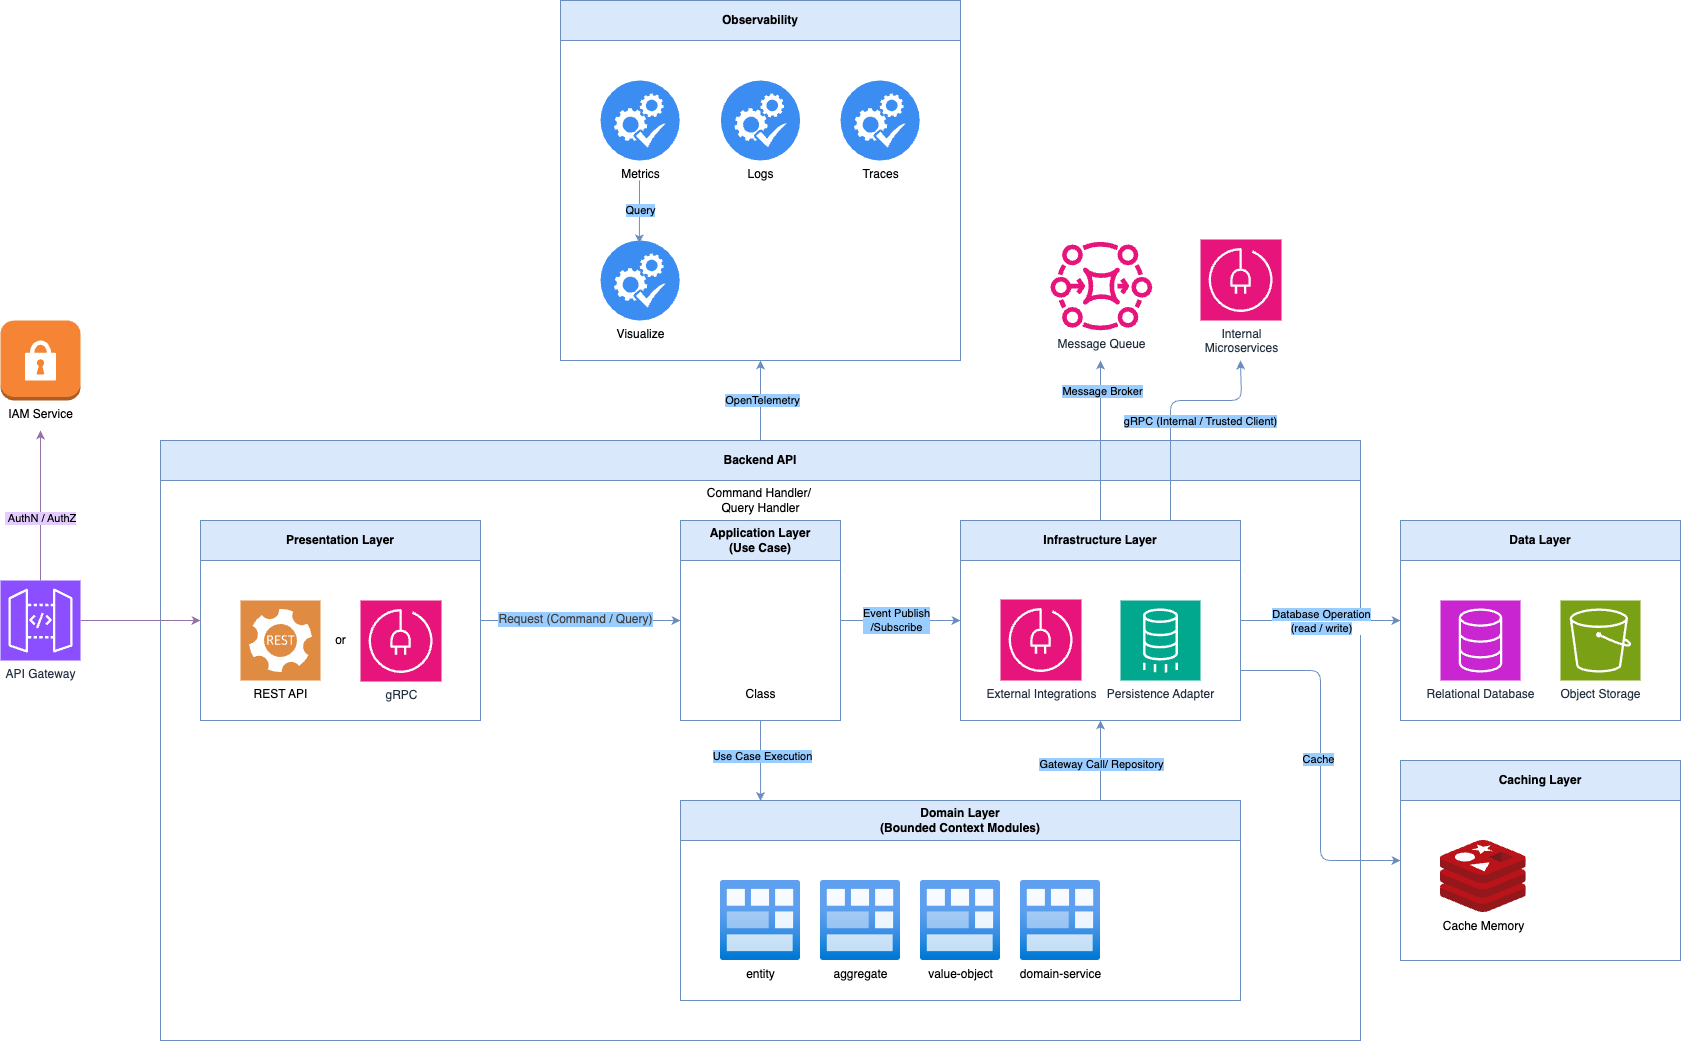

The diagram above was exported from draw.io. Its source (the exported page's mxGraphModel, read from the mxfile embedded in the PNG):
<mxGraphModel dx="1472" dy="1183" grid="1" gridSize="10" guides="1" tooltips="1" connect="1" arrows="1" fold="1" page="0" pageScale="1" pageWidth="850" pageHeight="1100" math="0" shadow="0">
  <root>
    <mxCell id="0" />
    <mxCell id="1" parent="0" />
    <mxCell id="97" style="edgeStyle=none;html=1;exitX=0.5;exitY=0;exitDx=0;exitDy=0;entryX=0.5;entryY=1;entryDx=0;entryDy=0;fillColor=#dae8fc;strokeColor=#6c8ebf;" parent="1" source="2" target="61" edge="1">
      <mxGeometry relative="1" as="geometry" />
    </mxCell>
    <mxCell id="98" value="OpenTelemetry" style="edgeLabel;html=1;align=center;verticalAlign=middle;resizable=0;points=[];labelBackgroundColor=#99CCFF;" parent="97" vertex="1" connectable="0">
      <mxGeometry x="0.0205" y="-1" relative="1" as="geometry">
        <mxPoint as="offset" />
      </mxGeometry>
    </mxCell>
    <mxCell id="2" value="Backend API" style="swimlane;whiteSpace=wrap;html=1;startSize=40;fillColor=#dae8fc;strokeColor=#6c8ebf;swimlaneFillColor=none;" parent="1" vertex="1">
      <mxGeometry x="-160" y="40" width="1200" height="600" as="geometry" />
    </mxCell>
    <mxCell id="7" style="edgeStyle=none;html=1;exitX=1;exitY=0.5;exitDx=0;exitDy=0;entryX=0;entryY=0.5;entryDx=0;entryDy=0;fillColor=#dae8fc;strokeColor=#6c8ebf;" parent="2" source="3" target="4" edge="1">
      <mxGeometry relative="1" as="geometry">
        <Array as="points" />
      </mxGeometry>
    </mxCell>
    <mxCell id="51" value="&lt;span style=&quot;color: rgb(63, 63, 63); font-size: 12px;&quot;&gt;Request (Command / Query)&lt;/span&gt;" style="edgeLabel;html=1;align=center;verticalAlign=middle;resizable=0;points=[];labelBackgroundColor=#99CCFF;" parent="7" vertex="1" connectable="0">
      <mxGeometry x="-0.0638" y="2" relative="1" as="geometry">
        <mxPoint as="offset" />
      </mxGeometry>
    </mxCell>
    <mxCell id="3" value="Presentation Layer" style="swimlane;whiteSpace=wrap;html=1;startSize=40;fillColor=#dae8fc;strokeColor=#6c8ebf;swimlaneFillColor=none;" parent="2" vertex="1">
      <mxGeometry x="40" y="80" width="280" height="200" as="geometry" />
    </mxCell>
    <mxCell id="15" value="REST API" style="sketch=0;pointerEvents=1;shadow=0;dashed=0;html=1;strokeColor=none;fillColor=#DF8C42;labelPosition=center;verticalLabelPosition=bottom;verticalAlign=top;align=center;outlineConnect=0;shape=mxgraph.veeam2.restful_api;" parent="3" vertex="1">
      <mxGeometry x="40" y="80" width="80" height="80" as="geometry" />
    </mxCell>
    <mxCell id="34" value="or" style="text;html=1;align=center;verticalAlign=middle;resizable=0;points=[];autosize=1;strokeColor=none;fillColor=none;" parent="3" vertex="1">
      <mxGeometry x="125" y="105" width="30" height="30" as="geometry" />
    </mxCell>
    <mxCell id="129" value="gRPC" style="sketch=0;points=[[0,0,0],[0.25,0,0],[0.5,0,0],[0.75,0,0],[1,0,0],[0,1,0],[0.25,1,0],[0.5,1,0],[0.75,1,0],[1,1,0],[0,0.25,0],[0,0.5,0],[0,0.75,0],[1,0.25,0],[1,0.5,0],[1,0.75,0]];points=[[0,0,0],[0.25,0,0],[0.5,0,0],[0.75,0,0],[1,0,0],[0,1,0],[0.25,1,0],[0.5,1,0],[0.75,1,0],[1,1,0],[0,0.25,0],[0,0.5,0],[0,0.75,0],[1,0.25,0],[1,0.5,0],[1,0.75,0]];outlineConnect=0;fontColor=#232F3E;fillColor=#E7157B;strokeColor=#ffffff;dashed=0;verticalLabelPosition=bottom;verticalAlign=top;align=center;html=1;fontSize=12;fontStyle=0;aspect=fixed;shape=mxgraph.aws4.resourceIcon;resIcon=mxgraph.aws4.service_management_connector;" vertex="1" parent="3">
      <mxGeometry x="160" y="80" width="81" height="81" as="geometry" />
    </mxCell>
    <mxCell id="8" style="edgeStyle=none;html=1;exitX=0.5;exitY=1;exitDx=0;exitDy=0;entryX=0.143;entryY=0.002;entryDx=0;entryDy=0;entryPerimeter=0;fillColor=#dae8fc;strokeColor=#6c8ebf;" parent="2" source="4" target="6" edge="1">
      <mxGeometry relative="1" as="geometry">
        <mxPoint x="360" y="359" as="targetPoint" />
      </mxGeometry>
    </mxCell>
    <mxCell id="47" value="Use Case Execution" style="edgeLabel;html=1;align=center;verticalAlign=middle;resizable=0;points=[];labelBackgroundColor=#99CCFF;" parent="8" vertex="1" connectable="0">
      <mxGeometry x="-0.1097" y="1" relative="1" as="geometry">
        <mxPoint as="offset" />
      </mxGeometry>
    </mxCell>
    <mxCell id="10" style="edgeStyle=none;html=1;exitX=1;exitY=0.5;exitDx=0;exitDy=0;entryX=0;entryY=0.5;entryDx=0;entryDy=0;fillColor=#dae8fc;strokeColor=#6c8ebf;" parent="2" source="4" target="5" edge="1">
      <mxGeometry relative="1" as="geometry" />
    </mxCell>
    <mxCell id="46" value="Event Publish&lt;br&gt;/Subscribe" style="edgeLabel;html=1;align=center;verticalAlign=middle;resizable=0;points=[];labelBackgroundColor=#99CCFF;" parent="10" vertex="1" connectable="0">
      <mxGeometry x="-0.085" y="1" relative="1" as="geometry">
        <mxPoint as="offset" />
      </mxGeometry>
    </mxCell>
    <mxCell id="4" value="Application Layer&lt;br&gt;(Use Case)" style="swimlane;whiteSpace=wrap;html=1;startSize=40;fillColor=#dae8fc;strokeColor=#6c8ebf;swimlaneFillColor=none;" parent="2" vertex="1">
      <mxGeometry x="520" y="80" width="160" height="200" as="geometry" />
    </mxCell>
    <mxCell id="44" value="" style="group" parent="4" vertex="1" connectable="0">
      <mxGeometry x="40" y="79" width="80" height="110" as="geometry" />
    </mxCell>
    <mxCell id="42" value="" style="shape=image;verticalLabelPosition=bottom;labelBackgroundColor=default;verticalAlign=top;aspect=fixed;imageAspect=0;image=https://img.icons8.com/color/1200/source-code.jpg;" parent="44" vertex="1">
      <mxGeometry width="80" height="80" as="geometry" />
    </mxCell>
    <mxCell id="43" value="Class" style="text;html=1;align=center;verticalAlign=middle;resizable=0;points=[];autosize=1;strokeColor=none;fillColor=none;" parent="44" vertex="1">
      <mxGeometry x="15" y="80" width="50" height="30" as="geometry" />
    </mxCell>
    <mxCell id="107" style="edgeStyle=none;html=1;exitX=0.5;exitY=0;exitDx=0;exitDy=0;fillColor=#dae8fc;strokeColor=#6c8ebf;" parent="2" source="5" edge="1">
      <mxGeometry relative="1" as="geometry">
        <mxPoint x="940" y="-80" as="targetPoint" />
      </mxGeometry>
    </mxCell>
    <mxCell id="108" value="Message Broker" style="edgeLabel;html=1;align=center;verticalAlign=middle;resizable=0;points=[];labelBackgroundColor=#99CCFF;" parent="107" vertex="1" connectable="0">
      <mxGeometry x="0.3" y="-2" relative="1" as="geometry">
        <mxPoint x="-1" y="-26" as="offset" />
      </mxGeometry>
    </mxCell>
    <mxCell id="124" style="edgeStyle=orthogonalEdgeStyle;html=1;exitX=0.75;exitY=0;exitDx=0;exitDy=0;fillColor=#dae8fc;strokeColor=#6c8ebf;" parent="2" source="5" edge="1">
      <mxGeometry relative="1" as="geometry">
        <mxPoint x="1080" y="-80" as="targetPoint" />
        <Array as="points">
          <mxPoint x="1010" y="-40" />
          <mxPoint x="1081" y="-40" />
          <mxPoint x="1081" y="-80" />
        </Array>
      </mxGeometry>
    </mxCell>
    <mxCell id="127" value="gRPC (Internal / Trusted Client)" style="edgeLabel;html=1;align=center;verticalAlign=middle;resizable=0;points=[];labelBackgroundColor=#99CCFF;" parent="124" vertex="1" connectable="0">
      <mxGeometry x="0.3547" y="-1" relative="1" as="geometry">
        <mxPoint x="-7" y="19" as="offset" />
      </mxGeometry>
    </mxCell>
    <mxCell id="5" value="Infrastructure Layer" style="swimlane;whiteSpace=wrap;html=1;startSize=40;fillColor=#dae8fc;strokeColor=#6c8ebf;swimlaneFillColor=none;" parent="2" vertex="1">
      <mxGeometry x="800" y="80" width="280" height="200" as="geometry" />
    </mxCell>
    <mxCell id="27" value="External Integrations" style="sketch=0;points=[[0,0,0],[0.25,0,0],[0.5,0,0],[0.75,0,0],[1,0,0],[0,1,0],[0.25,1,0],[0.5,1,0],[0.75,1,0],[1,1,0],[0,0.25,0],[0,0.5,0],[0,0.75,0],[1,0.25,0],[1,0.5,0],[1,0.75,0]];points=[[0,0,0],[0.25,0,0],[0.5,0,0],[0.75,0,0],[1,0,0],[0,1,0],[0.25,1,0],[0.5,1,0],[0.75,1,0],[1,1,0],[0,0.25,0],[0,0.5,0],[0,0.75,0],[1,0.25,0],[1,0.5,0],[1,0.75,0]];outlineConnect=0;fontColor=#232F3E;fillColor=#E7157B;strokeColor=#ffffff;dashed=0;verticalLabelPosition=bottom;verticalAlign=top;align=center;html=1;fontSize=12;fontStyle=0;aspect=fixed;shape=mxgraph.aws4.resourceIcon;resIcon=mxgraph.aws4.service_management_connector;" parent="5" vertex="1">
      <mxGeometry x="40" y="79" width="81" height="81" as="geometry" />
    </mxCell>
    <mxCell id="28" value="Persistence Adapter" style="sketch=0;points=[[0,0,0],[0.25,0,0],[0.5,0,0],[0.75,0,0],[1,0,0],[0,1,0],[0.25,1,0],[0.5,1,0],[0.75,1,0],[1,1,0],[0,0.25,0],[0,0.5,0],[0,0.75,0],[1,0.25,0],[1,0.5,0],[1,0.75,0]];outlineConnect=0;fontColor=#232F3E;fillColor=#01A88D;strokeColor=#ffffff;dashed=0;verticalLabelPosition=bottom;verticalAlign=top;align=center;html=1;fontSize=12;fontStyle=0;aspect=fixed;shape=mxgraph.aws4.resourceIcon;resIcon=mxgraph.aws4.database_migration_service;" parent="5" vertex="1">
      <mxGeometry x="160" y="80" width="80" height="80" as="geometry" />
    </mxCell>
    <mxCell id="21" style="edgeStyle=none;html=1;exitX=0.75;exitY=0;exitDx=0;exitDy=0;fillColor=#dae8fc;strokeColor=#6c8ebf;entryX=0.5;entryY=1;entryDx=0;entryDy=0;" parent="2" source="6" target="5" edge="1">
      <mxGeometry relative="1" as="geometry">
        <mxPoint x="790" y="280" as="targetPoint" />
      </mxGeometry>
    </mxCell>
    <mxCell id="48" value="Gateway&amp;nbsp;&lt;span style=&quot;color: rgb(0, 0, 0);&quot;&gt;Call&lt;/span&gt;/ Repository" style="edgeLabel;html=1;align=center;verticalAlign=middle;resizable=0;points=[];labelBackgroundColor=#99CCFF;" parent="21" vertex="1" connectable="0">
      <mxGeometry x="-0.0647" relative="1" as="geometry">
        <mxPoint as="offset" />
      </mxGeometry>
    </mxCell>
    <mxCell id="6" value="Domain Layer&lt;br&gt;(&lt;font style=&quot;color: rgb(0, 0, 0);&quot;&gt;Bounded Context Modules&lt;/font&gt;)" style="swimlane;whiteSpace=wrap;html=1;startSize=40;swimlaneFillColor=none;fillColor=#dae8fc;strokeColor=#6c8ebf;" parent="2" vertex="1">
      <mxGeometry x="520" y="360" width="560" height="200" as="geometry" />
    </mxCell>
    <mxCell id="22" value="entity" style="image;aspect=fixed;html=1;points=[];align=center;fontSize=12;image=img/lib/azure2/general/Module.svg;" parent="6" vertex="1">
      <mxGeometry x="40" y="80" width="80" height="80" as="geometry" />
    </mxCell>
    <mxCell id="23" value="aggregate" style="image;aspect=fixed;html=1;points=[];align=center;fontSize=12;image=img/lib/azure2/general/Module.svg;" parent="6" vertex="1">
      <mxGeometry x="140" y="80" width="80" height="80" as="geometry" />
    </mxCell>
    <mxCell id="24" value="value-object" style="image;aspect=fixed;html=1;points=[];align=center;fontSize=12;image=img/lib/azure2/general/Module.svg;" parent="6" vertex="1">
      <mxGeometry x="240" y="80" width="80" height="80" as="geometry" />
    </mxCell>
    <mxCell id="25" value="domain-service" style="image;aspect=fixed;html=1;points=[];align=center;fontSize=12;image=img/lib/azure2/general/Module.svg;" parent="6" vertex="1">
      <mxGeometry x="340" y="80" width="80" height="80" as="geometry" />
    </mxCell>
    <mxCell id="105" value="Command Handler/&amp;nbsp;&lt;div&gt;Query Handler&lt;/div&gt;" style="text;html=1;align=center;verticalAlign=middle;resizable=0;points=[];autosize=1;strokeColor=none;fillColor=none;" parent="2" vertex="1">
      <mxGeometry x="535" y="40" width="130" height="40" as="geometry" />
    </mxCell>
    <mxCell id="11" value="Data Layer" style="swimlane;whiteSpace=wrap;html=1;startSize=40;fillColor=#dae8fc;strokeColor=#6c8ebf;swimlaneFillColor=none;" parent="1" vertex="1">
      <mxGeometry x="1080" y="120" width="280" height="200" as="geometry" />
    </mxCell>
    <mxCell id="19" value="Relational Database" style="sketch=0;points=[[0,0,0],[0.25,0,0],[0.5,0,0],[0.75,0,0],[1,0,0],[0,1,0],[0.25,1,0],[0.5,1,0],[0.75,1,0],[1,1,0],[0,0.25,0],[0,0.5,0],[0,0.75,0],[1,0.25,0],[1,0.5,0],[1,0.75,0]];outlineConnect=0;fontColor=#232F3E;fillColor=#C925D1;strokeColor=#ffffff;dashed=0;verticalLabelPosition=bottom;verticalAlign=top;align=center;html=1;fontSize=12;fontStyle=0;aspect=fixed;shape=mxgraph.aws4.resourceIcon;resIcon=mxgraph.aws4.database;" parent="11" vertex="1">
      <mxGeometry x="40" y="80" width="80" height="80" as="geometry" />
    </mxCell>
    <mxCell id="20" value="Object Storage" style="sketch=0;points=[[0,0,0],[0.25,0,0],[0.5,0,0],[0.75,0,0],[1,0,0],[0,1,0],[0.25,1,0],[0.5,1,0],[0.75,1,0],[1,1,0],[0,0.25,0],[0,0.5,0],[0,0.75,0],[1,0.25,0],[1,0.5,0],[1,0.75,0]];outlineConnect=0;fontColor=#232F3E;fillColor=#7AA116;strokeColor=#ffffff;dashed=0;verticalLabelPosition=bottom;verticalAlign=top;align=center;html=1;fontSize=12;fontStyle=0;aspect=fixed;shape=mxgraph.aws4.resourceIcon;resIcon=mxgraph.aws4.s3;" parent="11" vertex="1">
      <mxGeometry x="160" y="80" width="80" height="80" as="geometry" />
    </mxCell>
    <mxCell id="17" style="edgeStyle=none;html=1;exitX=1;exitY=0.5;exitDx=0;exitDy=0;entryX=0;entryY=0.5;entryDx=0;entryDy=0;fillColor=#dae8fc;strokeColor=#6c8ebf;" parent="1" source="5" target="11" edge="1">
      <mxGeometry relative="1" as="geometry" />
    </mxCell>
    <mxCell id="49" value="&lt;span style=&quot;color: rgb(0, 0, 0); background-color: rgb(153, 204, 255);&quot;&gt;Database Operation&lt;br&gt;(read / write)&lt;/span&gt;" style="edgeLabel;html=1;align=center;verticalAlign=middle;resizable=0;points=[];" parent="17" vertex="1" connectable="0">
      <mxGeometry x="0.05" relative="1" as="geometry">
        <mxPoint x="-4" as="offset" />
      </mxGeometry>
    </mxCell>
    <mxCell id="57" style="edgeStyle=none;html=1;exitX=1;exitY=0.5;exitDx=0;exitDy=0;exitPerimeter=0;entryX=0;entryY=0.5;entryDx=0;entryDy=0;fillColor=#e1d5e7;strokeColor=#9673a6;" parent="1" source="56" target="3" edge="1">
      <mxGeometry relative="1" as="geometry" />
    </mxCell>
    <mxCell id="111" style="edgeStyle=none;html=1;exitX=0.5;exitY=0;exitDx=0;exitDy=0;exitPerimeter=0;fillColor=#e1d5e7;strokeColor=#9673a6;" parent="1" source="56" edge="1">
      <mxGeometry relative="1" as="geometry">
        <mxPoint x="-280" y="30" as="targetPoint" />
      </mxGeometry>
    </mxCell>
    <mxCell id="112" value="&amp;nbsp;AuthN / AuthZ" style="edgeLabel;html=1;align=center;verticalAlign=middle;resizable=0;points=[];labelBackgroundColor=#E5CCFF;" parent="111" vertex="1" connectable="0">
      <mxGeometry x="-0.16" y="1" relative="1" as="geometry">
        <mxPoint as="offset" />
      </mxGeometry>
    </mxCell>
    <mxCell id="56" value="API Gateway" style="sketch=0;points=[[0,0,0],[0.25,0,0],[0.5,0,0],[0.75,0,0],[1,0,0],[0,1,0],[0.25,1,0],[0.5,1,0],[0.75,1,0],[1,1,0],[0,0.25,0],[0,0.5,0],[0,0.75,0],[1,0.25,0],[1,0.5,0],[1,0.75,0]];outlineConnect=0;fontColor=#232F3E;fillColor=#8C4FFF;strokeColor=#ffffff;dashed=0;verticalLabelPosition=bottom;verticalAlign=top;align=center;html=1;fontSize=12;fontStyle=0;aspect=fixed;shape=mxgraph.aws4.resourceIcon;resIcon=mxgraph.aws4.api_gateway;" parent="1" vertex="1">
      <mxGeometry x="-320" y="180" width="80" height="80" as="geometry" />
    </mxCell>
    <mxCell id="61" value="Observability" style="swimlane;whiteSpace=wrap;html=1;startSize=40;fillColor=#dae8fc;strokeColor=#6c8ebf;swimlaneFillColor=none;" parent="1" vertex="1">
      <mxGeometry x="240" y="-400" width="400" height="360" as="geometry" />
    </mxCell>
    <mxCell id="99" value="Metrics" style="sketch=0;html=1;aspect=fixed;strokeColor=none;shadow=0;fillColor=#3B8DF1;verticalAlign=top;labelPosition=center;verticalLabelPosition=bottom;shape=mxgraph.gcp2.systems_check" parent="61" vertex="1">
      <mxGeometry x="40" y="80" width="79.2" height="80" as="geometry" />
    </mxCell>
    <mxCell id="100" value="Logs" style="sketch=0;html=1;aspect=fixed;strokeColor=none;shadow=0;fillColor=#3B8DF1;verticalAlign=top;labelPosition=center;verticalLabelPosition=bottom;shape=mxgraph.gcp2.systems_check" parent="61" vertex="1">
      <mxGeometry x="160.4" y="80" width="79.2" height="80" as="geometry" />
    </mxCell>
    <mxCell id="101" value="Traces" style="sketch=0;html=1;aspect=fixed;strokeColor=none;shadow=0;fillColor=#3B8DF1;verticalAlign=top;labelPosition=center;verticalLabelPosition=bottom;shape=mxgraph.gcp2.systems_check" parent="61" vertex="1">
      <mxGeometry x="280" y="80" width="79.2" height="80" as="geometry" />
    </mxCell>
    <mxCell id="102" value="Visualize" style="sketch=0;html=1;aspect=fixed;strokeColor=none;shadow=0;fillColor=#3B8DF1;verticalAlign=top;labelPosition=center;verticalLabelPosition=bottom;shape=mxgraph.gcp2.systems_check" parent="61" vertex="1">
      <mxGeometry x="40" y="240" width="79.2" height="80" as="geometry" />
    </mxCell>
    <mxCell id="103" style="edgeStyle=none;html=1;entryX=0.491;entryY=0.035;entryDx=0;entryDy=0;entryPerimeter=0;fillColor=#dae8fc;strokeColor=#6c8ebf;" parent="61" target="102" edge="1">
      <mxGeometry relative="1" as="geometry">
        <mxPoint x="79" y="180" as="sourcePoint" />
      </mxGeometry>
    </mxCell>
    <mxCell id="104" value="Query" style="edgeLabel;html=1;align=center;verticalAlign=middle;resizable=0;points=[];labelBackgroundColor=#99CCFF;" parent="103" vertex="1" connectable="0">
      <mxGeometry x="0.0453" relative="1" as="geometry">
        <mxPoint x="1" y="-3" as="offset" />
      </mxGeometry>
    </mxCell>
    <mxCell id="106" value="Message Queue" style="sketch=0;outlineConnect=0;fontColor=#232F3E;gradientColor=none;fillColor=#E7157B;strokeColor=none;dashed=0;verticalLabelPosition=bottom;verticalAlign=top;align=center;html=1;fontSize=12;fontStyle=0;aspect=fixed;pointerEvents=1;shape=mxgraph.aws4.mq_broker;" parent="1" vertex="1">
      <mxGeometry x="730" y="-160" width="101.73" height="90" as="geometry" />
    </mxCell>
    <mxCell id="109" value="IAM Service" style="outlineConnect=0;dashed=0;verticalLabelPosition=bottom;verticalAlign=top;align=center;html=1;shape=mxgraph.aws3.instance;fillColor=#F58534;gradientColor=none;" parent="1" vertex="1">
      <mxGeometry x="-320" y="-80" width="80" height="80" as="geometry" />
    </mxCell>
    <mxCell id="110" value="" style="sketch=0;html=1;aspect=fixed;shadow=0;verticalAlign=top;labelPosition=center;verticalLabelPosition=bottom;shape=mxgraph.gcp2.lock;strokeColor=none;" parent="1" vertex="1">
      <mxGeometry x="-295.6" y="-60" width="31.2" height="40" as="geometry" />
    </mxCell>
    <mxCell id="113" value="Caching Layer" style="swimlane;whiteSpace=wrap;html=1;startSize=40;fillColor=#dae8fc;strokeColor=#6c8ebf;swimlaneFillColor=none;" parent="1" vertex="1">
      <mxGeometry x="1080" y="360" width="280" height="200" as="geometry" />
    </mxCell>
    <mxCell id="117" value="Cache Memory" style="image;sketch=0;aspect=fixed;html=1;points=[];align=center;fontSize=12;image=img/lib/mscae/Cache_Redis_Product.svg;" parent="113" vertex="1">
      <mxGeometry x="40" y="80" width="85.71" height="72" as="geometry" />
    </mxCell>
    <mxCell id="118" style="edgeStyle=orthogonalEdgeStyle;html=1;exitX=1;exitY=0.75;exitDx=0;exitDy=0;entryX=0;entryY=0.5;entryDx=0;entryDy=0;fillColor=#dae8fc;strokeColor=#6c8ebf;" parent="1" source="5" target="113" edge="1">
      <mxGeometry relative="1" as="geometry" />
    </mxCell>
    <mxCell id="119" value="Cache" style="edgeLabel;html=1;align=center;verticalAlign=middle;resizable=0;points=[];labelBackgroundColor=#99CCFF;" parent="118" vertex="1" connectable="0">
      <mxGeometry x="-0.04" y="-3" relative="1" as="geometry">
        <mxPoint as="offset" />
      </mxGeometry>
    </mxCell>
    <mxCell id="131" value="Internal&lt;br&gt;Microservices" style="sketch=0;points=[[0,0,0],[0.25,0,0],[0.5,0,0],[0.75,0,0],[1,0,0],[0,1,0],[0.25,1,0],[0.5,1,0],[0.75,1,0],[1,1,0],[0,0.25,0],[0,0.5,0],[0,0.75,0],[1,0.25,0],[1,0.5,0],[1,0.75,0]];points=[[0,0,0],[0.25,0,0],[0.5,0,0],[0.75,0,0],[1,0,0],[0,1,0],[0.25,1,0],[0.5,1,0],[0.75,1,0],[1,1,0],[0,0.25,0],[0,0.5,0],[0,0.75,0],[1,0.25,0],[1,0.5,0],[1,0.75,0]];outlineConnect=0;fontColor=#232F3E;fillColor=#E7157B;strokeColor=#ffffff;dashed=0;verticalLabelPosition=bottom;verticalAlign=top;align=center;html=1;fontSize=12;fontStyle=0;aspect=fixed;shape=mxgraph.aws4.resourceIcon;resIcon=mxgraph.aws4.service_management_connector;" vertex="1" parent="1">
      <mxGeometry x="880" y="-161" width="81" height="81" as="geometry" />
    </mxCell>
  </root>
</mxGraphModel>